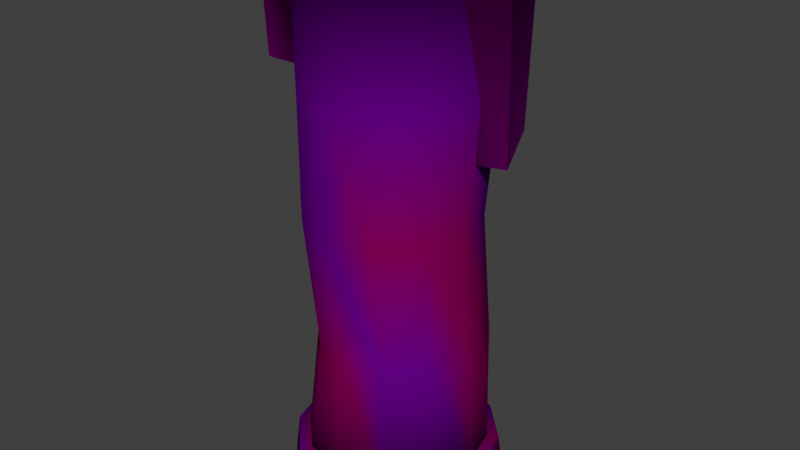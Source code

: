 # Source: BigTubePipe.blend  (saved by Blender 4.0.36; exported with 4.5.12 LTS)
import bpy
from mathutils import Matrix  # noqa: F401  (used for matrix-valued properties, if any)

bpy.ops.wm.read_factory_settings(use_empty=True)
scene = bpy.context.scene
scene.name = 'Scene'

# ---- collections
col_collection = bpy.data.collections.new('Collection'); scene.collection.children.link(col_collection)

# ---- images (referenced by path relative to the original .blend; pixels are not part of the script)
import os
ASSET_DIR = os.environ.get("B2B_ASSET_DIR", "")  # directory of the original .blend (textures are referenced by path, not embedded)
HERE = os.path.dirname(os.path.abspath(__file__))  # packed textures are extracted next to this script under _unpacked/

def load_image(name, relpath, width, height, colorspace="sRGB"):
    """Load a texture the original file referenced (path relative to the .blend, or extracted next to this script)."""
    p = next((c for c in (os.path.join(HERE, relpath), os.path.join(ASSET_DIR, relpath)) if relpath and os.path.exists(c)), "")
    if p:
        img = bpy.data.images.load(p, check_existing=True)
        img.name = name
    else:  # same state as the original file: an image datablock whose file is absent (Cycles renders it pink)
        img = bpy.data.images.new(name, width, height)
        img.source = "FILE"
        img.filepath = "//" + (relpath or name)
    img.colorspace_settings.name = colorspace
    return img
img_untitled = load_image('Untitled', 'big_tube_pipe.png', 1024, 1024, 'sRGB')

# ---- materials (node trees are filled in below, after node groups)
mat_material = bpy.data.materials.new('Material')
mat_material.alpha_threshold = 0.0
mat_material.use_transparent_shadow = False
mat_material.line_color = (0.0, 0.0, 0.0, 1.0)

# ---- material node trees
mat_material.use_nodes = True; mat_material.node_tree.nodes.clear()
_N = mat_material.node_tree.nodes; _L = mat_material.node_tree.links
n0 = _N.new('ShaderNodeOutputMaterial'); n0.name = 'Material Output'; n0.location = (354, 300)
n1 = _N.new('ShaderNodeBsdfPrincipled'); n1.name = 'Principled BSDF'; n1.location = (64, 300)
n1.distribution = 'GGX'
n1.subsurface_method = 'RANDOM_WALK_SKIN'
n1.inputs[2].default_value = 1.0
n1.inputs[3].default_value = 1.45
n1.inputs[13].default_value = 0.0
n1.inputs[27].default_value = (0.0, 0.0, 0.0, 1.0)
n1.inputs[28].default_value = 1.0
n2 = _N.new('ShaderNodeMix'); n2.name = 'Mix'; n2.location = (-156, 320)
n2.data_type = 'RGBA'
n2.blend_type = 'MULTIPLY'
n2.inputs[0].default_value = 1.0
n3 = _N.new('ShaderNodeVertexColor'); n3.name = 'Color Attribute'; n3.location = (-404, 85)
n4 = _N.new('ShaderNodeTexImage'); n4.name = 'Image Texture'; n4.location = (-432, 404)
n4.image = img_untitled
n4.interpolation = 'Closest'
_L.new(n1.outputs[0], n0.inputs[0])
_L.new(n2.outputs[2], n1.inputs[0])
_L.new(n3.outputs[0], n2.inputs[7])
_L.new(n4.outputs[0], n2.inputs[6])
n0.is_active_output = True

# ---- world
world_world = bpy.data.worlds.new('World'); scene.world = world_world
world_world.use_nodes = True; world_world.node_tree.nodes.clear()
_N = world_world.node_tree.nodes; _L = world_world.node_tree.links
n0 = _N.new('ShaderNodeOutputWorld'); n0.name = 'World Output'; n0.location = (300, 300)
n1 = _N.new('ShaderNodeBackground'); n1.name = 'Background'; n1.location = (10, 300)
n1.inputs[0].default_value = (0.05088, 0.05088, 0.05088, 1.0)
_L.new(n1.outputs[0], n0.inputs[0])
n0.is_active_output = True
world_world.color = (0.05088, 0.05088, 0.05088)
world_world.use_sun_shadow = False
world_world.sun_shadow_jitter_overblur = 0.0

# ---- meshes
me_cylinder = bpy.data.meshes.new('Cylinder')
me_cylinder.from_pydata([(1.062, -0.0797, 1.806), (0.0, 1.078, 6.0), (0.9374, -0.03141, 3.17), (0.5388, 0.9333, 6.0), (1.096, -0.06814, 4.672), (0.9333, 0.5388, 6.0), (0.9123, 0.4994, 1.809), (1.078, 0.0, 6.0), (0.7945, 0.4927, 3.174), (0.9333, -0.5388, 6.0), (0.9553, 0.4649, 4.668), (0.5388, -0.9333, 6.0), (0.5872, 0.7113, 1.782), (0.0, -1.078, 6.0), (0.3989, 0.8587, 3.189), (-0.5388, -0.9333, 6.0), (0.5704, 0.8498, 4.66), (-0.9333, -0.5388, 6.0), (0.04478, 0.9907, 4.648), (-1.078, 0.0, 6.0), (-0.1348, 0.99, 3.193), (-0.9333, 0.5388, 6.0), (0.06469, 0.8622, 1.725), (-0.5388, 0.9333, 6.0), (0.0, 1.064, 0.307), (0.533, 0.9212, 0.3057), (0.9232, 0.531, 0.3022), (1.066, -0.001962, 0.2973), (0.9232, -0.5349, 0.2925), (0.533, -0.9251, 0.289), (0.0, -1.068, 0.2877), (-0.533, -0.9251, 0.289), (-0.9232, -0.5349, 0.2925), (-1.066, -0.001962, 0.2973), (-0.9232, 0.531, 0.3022), (-0.533, 0.9212, 0.3057), (0.0, 0.9514, -0.1656), (0.4748, 0.8242, -0.1667), (0.8223, 0.4767, -0.1698), (0.9495, 0.001962, -0.1741), (0.8223, -0.4728, -0.1784), (0.4748, -0.8203, -0.1816), (0.0, -0.9475, -0.1827), (-0.4748, -0.8203, -0.1816), (-0.8223, -0.4728, -0.1784), (-0.9495, 0.001962, -0.1741), (-0.8223, 0.4767, -0.1698), (-0.4748, 0.8242, -0.1667), (0.0, 1.205, 0.2921), (0.6035, 1.043, 0.2907), (1.045, 0.6015, 0.2867), (1.207, -0.001962, 0.2812), (1.045, -0.6054, 0.2758), (0.6035, -1.047, 0.2718), (0.0, -1.209, 0.2703), (-0.6035, -1.047, 0.2718), (-1.045, -0.6054, 0.2758), (-1.207, -0.001962, 0.2812), (-1.045, 0.6015, 0.2867), (-0.6035, 1.043, 0.2907), (0.9552, -0.6179, 4.673), (0.7945, -0.5332, 3.173), (0.917, -0.5777, 1.818), (0.5703, -1.019, 4.667), (0.4045, -0.8902, 3.172), (0.5286, -0.9295, 1.786), (0.04468, -1.144, 4.653), (-0.1279, -1.022, 3.16), (0.1085, -1.056, 1.736), (-0.4809, -0.9788, 4.638), (-0.5708, -0.8841, 3.183), (-0.3161, -0.9266, 1.721), (-0.8657, -0.5867, 4.628), (-0.9605, -0.507, 3.172), (-0.7019, -0.5671, 1.669), (-1.007, -0.06086, 4.625), (-1.103, 0.008097, 3.168), (-0.8431, -0.06903, 1.65), (-0.8657, 0.4649, 4.628), (-0.9605, 0.5191, 3.173), (-0.7007, 0.429, 1.66), (-0.4809, 0.8498, 4.637), (-0.5709, 0.8828, 3.188), (-0.3111, 0.7885, 1.683), (-4.237e-10, 1.26, -0.142), (0.6292, 1.092, -0.1436), (1.09, 0.6312, -0.1477), (1.258, 0.001962, -0.1534), (1.09, -0.6273, -0.1591), (0.6292, -1.088, -0.1632), (-4.237e-10, -1.256, -0.1648), (-0.6292, -1.088, -0.1632), (-1.09, -0.6273, -0.1591), (-1.258, 0.001962, -0.1534), (-1.09, 0.6312, -0.1477), (-0.6292, 1.092, -0.1436), (0.09134, -0.06992, 1.865), (-1.39, -0.4529, 4.714), (-1.39, -0.5361, 6.094), (-1.39, 0.4529, 4.714), (-1.39, 0.5361, 6.094), (-0.8496, -0.4529, 4.714), (-0.8496, -0.5361, 6.094), (-0.8496, 0.4529, 4.714), (-0.8496, 0.5361, 6.094), (0.9396, 0.9521, 4.038), (0.9385, 1.062, 6.137), (1.302, 0.1251, 3.963), (1.451, -0.1519, 6.124), (0.4466, 0.7331, 4.072), (0.3278, 0.8031, 6.172), (0.8087, -0.09382, 3.997), (0.8405, -0.4103, 6.159)], [], [(18, 1, 3, 16), (16, 3, 5, 10), (10, 5, 7, 4), (4, 7, 9, 60), (60, 9, 11, 63), (63, 11, 13, 66), (66, 13, 15, 69), (69, 15, 17, 72), (72, 17, 19, 75), (75, 19, 21, 78), (78, 21, 23, 81), (81, 23, 1, 18), (83, 24, 35), (29, 30, 54, 53), (26, 27, 51, 50), (33, 34, 58, 57), (30, 31, 55, 54), (27, 28, 52, 51), (34, 35, 59, 58), (24, 25, 49, 48), (31, 32, 56, 55), (28, 29, 53, 52), (35, 24, 48, 59), (25, 26, 50, 49), (32, 33, 57, 56), (42, 43, 96), (95, 59, 48, 84), (94, 58, 59, 95), (93, 57, 58, 94), (92, 56, 57, 93), (91, 55, 56, 92), (90, 54, 55, 91), (89, 53, 54, 90), (88, 52, 53, 89), (87, 51, 52, 88), (86, 50, 51, 87), (85, 49, 50, 86), (84, 48, 49, 85), (83, 20, 22), (82, 81, 18, 20), (34, 80, 83, 35), (80, 79, 82, 83), (79, 78, 81, 82), (33, 77, 80, 34), (77, 76, 79, 80), (76, 75, 78, 79), (32, 74, 77, 33), (74, 73, 76, 77), (73, 72, 75, 76), (31, 71, 74, 32), (71, 70, 73, 74), (70, 69, 72, 73), (30, 68, 71, 31), (68, 67, 70, 71), (67, 66, 69, 70), (29, 65, 68, 30), (65, 64, 67, 68), (64, 63, 66, 67), (28, 62, 65, 29), (62, 61, 64, 65), (61, 60, 63, 64), (27, 0, 62, 28), (0, 2, 61, 62), (2, 4, 60, 61), (26, 6, 0, 27), (6, 8, 2, 0), (8, 10, 4, 2), (12, 26, 25), (12, 8, 6), (14, 16, 10, 8), (24, 22, 12, 25), (22, 20, 14, 12), (20, 18, 16, 14), (37, 36, 84, 85), (38, 37, 85, 86), (39, 38, 86, 87), (40, 39, 87, 88), (41, 40, 88, 89), (42, 41, 89, 90), (43, 42, 90, 91), (44, 43, 91, 92), (45, 44, 92, 93), (46, 45, 93, 94), (47, 46, 94, 95), (36, 47, 95, 84), (39, 40, 96), (46, 47, 96), (36, 37, 96), (43, 44, 96), (40, 41, 96), (47, 36, 96), (37, 38, 96), (44, 45, 96), (41, 42, 96), (38, 39, 96), (45, 46, 96), (97, 98, 100, 99), (99, 100, 104, 103), (103, 104, 102, 101), (101, 102, 98, 97), (99, 103, 101, 97), (105, 106, 108, 107), (107, 108, 112, 111), (111, 112, 110, 109), (109, 110, 106, 105), (107, 111, 109, 105), (12, 6, 26), (12, 14, 8), (83, 82, 20), (83, 22, 24)])
me_cylinder.polygons.foreach_set('use_smooth', [1, 1, 1, 1, 1, 1, 1, 1, 1, 1, 1, 1, 1, 1, 1, 1, 1, 1, 1, 1, 1, 1, 1, 1, 1, 1, 1, 1, 1, 1, 1, 1, 1, 1, 1, 1, 1, 1, 1, 1, 1, 1, 1, 1, 1, 1, 1, 1, 1, 1, 1, 1, 1, 1, 1, 1, 1, 1, 1, 1, 1, 1, 1, 1, 1, 1, 1, 1, 1, 1, 1, 1, 1, 1, 1, 1, 1, 1, 1, 1, 1, 1, 1, 1, 1, 1, 1, 1, 1, 1, 1, 1, 1, 1, 1, 1, 0, 0, 0, 0, 0, 0, 0, 0, 0, 0, 1, 1, 1, 1])
_uv = me_cylinder.uv_layers.new(name='UVMap')
_uv.uv.foreach_set('vector', [0.9591, 0.5213, 0.9591, 0.9785, 0.8783, 0.9785, 0.8783, 0.5213, 0.8783, 0.5213, 0.8783, 0.9785, 0.7974, 0.9785, 0.7974, 0.5213, 0.7974, 0.5213, 0.7974, 0.9785, 0.7166, 0.9785, 0.7166, 0.5213, 0.7166, 0.5213, 0.7166, 0.9785, 0.6357, 0.9785, 0.6357, 0.5213, 0.6357, 0.5213, 0.6357, 0.9785, 0.5549, 0.9785, 0.5549, 0.5213, 0.5549, 0.5213, 0.5549, 0.9785, 0.4741, 0.9785, 0.4741, 0.5213, 0.4741, 0.5213, 0.4741, 0.9785, 0.3932, 0.9785, 0.3932, 0.5213, 0.3932, 0.5213, 0.3932, 0.9785, 0.3124, 0.9785, 0.3124, 0.5213, 1.282, 0.5213, 1.282, 0.9785, 1.202, 0.9785, 1.202, 0.5213, 1.202, 0.5213, 1.202, 0.9785, 1.121, 0.9785, 1.121, 0.5213, 1.121, 0.5213, 1.121, 0.9785, 1.04, 0.9785, 1.04, 0.5213, 1.04, 0.5213, 1.04, 0.9785, 0.9591, 0.9785, 0.9591, 0.5213, 0.7439, 0.9767, 0.663, 0.5195, 0.7439, 0.5195, 0.2187, 0.1918, 0.1691, 0.1631, 0.1729, 0.1489, 0.2291, 0.1814, 0.2187, 0.3483, 0.2474, 0.2987, 0.2616, 0.3025, 0.2291, 0.3587, 0.03351, 0.2414, 0.03351, 0.2987, 0.01936, 0.3025, 0.01936, 0.2376, 0.1691, 0.1631, 0.1118, 0.1631, 0.108, 0.1489, 0.1729, 0.1489, 0.2474, 0.2987, 0.2474, 0.2414, 0.2616, 0.2376, 0.2616, 0.3025, 0.03351, 0.2987, 0.06217, 0.3483, 0.05181, 0.3587, 0.01936, 0.3025, 0.1118, 0.377, 0.1691, 0.377, 0.1729, 0.3911, 0.108, 0.3911, 0.1118, 0.1631, 0.06217, 0.1918, 0.05181, 0.1814, 0.108, 0.1489, 0.2474, 0.2414, 0.2187, 0.1918, 0.2291, 0.1814, 0.2616, 0.2376, 0.06217, 0.3483, 0.1118, 0.377, 0.108, 0.3911, 0.05181, 0.3587, 0.1691, 0.377, 0.2187, 0.3483, 0.2291, 0.3587, 0.1729, 0.3911, 0.06217, 0.1918, 0.03351, 0.2414, 0.01936, 0.2376, 0.05181, 0.1814, 0.4545, 0.0802, 0.38, 0.1002, 0.4545, 0.2293, 0.264, 0.5211, 0.264, 0.4188, 0.3436, 0.4188, 0.3436, 0.5211, 0.1844, 0.5211, 0.1844, 0.4188, 0.264, 0.4188, 0.264, 0.5211, 0.1048, 0.5211, 0.1048, 0.4188, 0.1844, 0.4188, 0.1844, 0.5211, 0.02521, 0.5211, 0.02521, 0.4188, 0.1048, 0.4188, 0.1048, 0.5211, 0.9009, 0.5211, 0.9009, 0.4188, 0.9805, 0.4188, 0.9805, 0.5211, 0.8213, 0.5211, 0.8213, 0.4188, 0.9009, 0.4188, 0.9009, 0.5211, 0.7417, 0.5211, 0.7417, 0.4188, 0.8213, 0.4188, 0.8213, 0.5211, 0.6621, 0.5211, 0.6621, 0.4188, 0.7417, 0.4188, 0.7417, 0.5211, 0.5825, 0.5211, 0.5825, 0.4188, 0.6621, 0.4188, 0.6621, 0.5211, 0.5029, 0.5211, 0.5029, 0.4188, 0.5825, 0.4188, 0.5825, 0.5211, 0.4233, 0.5211, 0.4233, 0.4188, 0.5029, 0.4188, 0.5029, 0.5211, 0.3436, 0.5211, 0.3436, 0.4188, 0.4233, 0.4188, 0.4233, 0.5211, 0.2928, 0.5188, 0.2119, 0.976, 0.2119, 0.5188, 0.7439, 0.522, 0.7439, 0.9792, 0.663, 0.9792, 0.663, 0.522, 0.8247, 0.5195, 0.8247, 0.9767, 0.7439, 0.9767, 0.7439, 0.5195, 0.3736, 0.5188, 0.3736, 0.976, 0.2928, 0.976, 0.2928, 0.5188, 0.8247, 0.522, 0.8247, 0.9792, 0.7439, 0.9792, 0.7439, 0.522, 0.9056, 0.5195, 0.9056, 0.9767, 0.8247, 0.9767, 0.8247, 0.5195, 0.4545, 0.5188, 0.4545, 0.976, 0.3736, 0.976, 0.3736, 0.5188, 0.9056, 0.522, 0.9056, 0.9792, 0.8247, 0.9792, 0.8247, 0.522, 0.9864, 0.5195, 0.9864, 0.9767, 0.9056, 0.9767, 0.9056, 0.5195, 0.5353, 0.5188, 0.5353, 0.976, 0.4545, 0.976, 0.4545, 0.5188, 0.9864, 0.522, 0.9864, 0.9792, 0.9056, 0.9792, 0.9056, 0.522, 0.09713, 0.5195, 0.09713, 0.9767, 0.01628, 0.9767, 0.01628, 0.5195, -0.354, 0.5188, -0.354, 0.976, -0.4348, 0.976, -0.4348, 0.5188, 0.09713, 0.522, 0.09713, 0.9792, 0.01628, 0.9792, 0.01628, 0.522, 0.178, 0.5195, 0.178, 0.9767, 0.09713, 0.9767, 0.09713, 0.5195, -0.2731, 0.5188, -0.2731, 0.976, -0.354, 0.976, -0.354, 0.5188, 0.178, 0.522, 0.178, 0.9792, 0.09713, 0.9792, 0.09713, 0.522, 0.2588, 0.5195, 0.2588, 0.9767, 0.178, 0.9767, 0.178, 0.5195, -0.1923, 0.5188, -0.1923, 0.976, -0.2731, 0.976, -0.2731, 0.5188, 0.2588, 0.522, 0.2588, 0.9792, 0.178, 0.9792, 0.178, 0.522, 0.3397, 0.5195, 0.3397, 0.9767, 0.2588, 0.9767, 0.2588, 0.5195, -0.1114, 0.5188, -0.1114, 0.976, -0.1923, 0.976, -0.1923, 0.5188, 0.3397, 0.522, 0.3397, 0.9792, 0.2588, 0.9792, 0.2588, 0.522, 0.4205, 0.5195, 0.4205, 0.9767, 0.3397, 0.9767, 0.3397, 0.5195, -0.0306, 0.5188, -0.0306, 0.976, -0.1114, 0.976, -0.1114, 0.5188, 0.4205, 0.522, 0.4205, 0.9792, 0.3397, 0.9792, 0.3397, 0.522, 0.5013, 0.5195, 0.5013, 0.9767, 0.4205, 0.9767, 0.4205, 0.5195, 0.05024, 0.5188, 0.05024, 0.976, -0.0306, 0.976, -0.0306, 0.5188, 0.5013, 0.522, 0.5013, 0.9792, 0.4205, 0.9792, 0.4205, 0.522, 0.5822, 0.9767, 0.5013, 0.5195, 0.5822, 0.5195, 0.1311, 0.5188, 0.05024, 0.976, 0.05024, 0.5188, 0.5822, 0.522, 0.5822, 0.9792, 0.5013, 0.9792, 0.5013, 0.522, 0.663, 0.5195, 0.663, 0.9767, 0.5822, 0.9767, 0.5822, 0.5195, 0.2119, 0.5188, 0.2119, 0.976, 0.1311, 0.976, 0.1311, 0.5188, 0.663, 0.522, 0.663, 0.9792, 0.5822, 0.9792, 0.5822, 0.522, 0.1981, 0.3573, 0.1446, 0.3716, 0.1446, 0.4005, 0.2125, 0.3824, 0.2372, 0.3182, 0.1981, 0.3573, 0.2125, 0.3824, 0.2622, 0.3327, 0.2515, 0.2648, 0.2372, 0.3182, 0.2622, 0.3327, 0.2804, 0.2648, 0.2372, 0.2114, 0.2515, 0.2648, 0.2804, 0.2648, 0.2622, 0.1969, 0.1981, 0.1723, 0.2372, 0.2114, 0.2622, 0.1969, 0.2125, 0.1472, 0.1446, 0.158, 0.1981, 0.1723, 0.2125, 0.1472, 0.1446, 0.129, 0.09124, 0.1723, 0.1446, 0.158, 0.1446, 0.129, 0.07676, 0.1472, 0.05214, 0.2114, 0.09124, 0.1723, 0.07676, 0.1472, 0.02706, 0.1969, 0.03783, 0.2648, 0.05214, 0.2114, 0.02706, 0.1969, 0.008868, 0.2648, 0.05214, 0.3182, 0.03783, 0.2648, 0.008868, 0.2648, 0.02706, 0.3327, 0.09124, 0.3573, 0.05214, 0.3182, 0.02706, 0.3327, 0.07676, 0.3824, 0.1446, 0.3716, 0.09124, 0.3573, 0.07676, 0.3824, 0.1446, 0.4005, 0.6036, 0.2293, 0.5837, 0.1547, 0.4545, 0.2293, 0.3254, 0.3038, 0.38, 0.3584, 0.4545, 0.2293, 0.4545, 0.3784, 0.5291, 0.3584, 0.4545, 0.2293, 0.38, 0.1002, 0.3254, 0.1547, 0.4545, 0.2293, 0.5837, 0.1547, 0.5291, 0.1002, 0.4545, 0.2293, 0.38, 0.3584, 0.4545, 0.3784, 0.4545, 0.2293, 0.5291, 0.3584, 0.5837, 0.3038, 0.4545, 0.2293, 0.3254, 0.1547, 0.3055, 0.2293, 0.4545, 0.2293, 0.5291, 0.1002, 0.4545, 0.0802, 0.4545, 0.2293, 0.5837, 0.3038, 0.6036, 0.2293, 0.4545, 0.2293, 0.3055, 0.2293, 0.3254, 0.3038, 0.4545, 0.2293, 0.2, 0.6868, 0.4217, 0.6868, 0.4217, 0.986, 0.2, 0.986, 0.2, 0.6868, 0.4217, 0.6868, 0.4217, 0.986, 0.2, 0.986, 0.2, 0.6868, 0.4217, 0.6868, 0.4217, 0.986, 0.2, 0.986, 0.2002, 0.6889, 0.1982, 0.5234, 0.3784, 0.5222, 0.3795, 0.7018, 0.2, 0.6868, 0.4217, 0.6868, 0.4217, 0.986, 0.2, 0.986, 0.2, 0.6868, 0.4217, 0.6868, 0.4217, 0.986, 0.2, 0.986, 0.2, 0.6868, 0.4217, 0.6868, 0.4217, 0.986, 0.2, 0.986, 0.2, 0.6868, 0.4217, 0.6868, 0.4217, 0.986, 0.2, 0.986, 0.2002, 0.6889, 0.1982, 0.5234, 0.3784, 0.5222, 0.3795, 0.7018, 0.2, 0.6868, 0.4217, 0.6868, 0.4217, 0.986, 0.2, 0.986, 0.5822, 0.9767, 0.5013, 0.9767, 0.5013, 0.5195, 0.1311, 0.5188, 0.1311, 0.976, 0.05024, 0.976, 0.2928, 0.5188, 0.2928, 0.976, 0.2119, 0.976, 0.7439, 0.9767, 0.663, 0.9767, 0.663, 0.5195])
_ca = me_cylinder.color_attributes.new('Attribute', 'BYTE_COLOR', 'CORNER')
_ca.data.foreach_set('color', [0.2423, 0.09759, 0.09306, 1.0, 0.009721, 0.01229, 0.01521, 1.0, 0.009721, 0.01229, 0.01521, 1.0, 0.1356, 0.1878, 0.2542, 1.0, 0.1356, 0.1878, 0.2542, 1.0, 0.009721, 0.01229, 0.01521, 1.0, 0.009721, 0.01229, 0.01521, 1.0, 0.1356, 0.1878, 0.2542, 1.0, 0.1356, 0.1878, 0.2542, 1.0, 0.009721, 0.01229, 0.01521, 1.0, 0.009721, 0.01229, 0.01521, 1.0, 0.1356, 0.1878, 0.2542, 1.0, 0.1356, 0.1878, 0.2542, 1.0, 0.009721, 0.01229, 0.01521, 1.0, 0.009721, 0.01229, 0.01521, 1.0, 0.1356, 0.1878, 0.2542, 1.0, 0.1356, 0.1878, 0.2542, 1.0, 0.009721, 0.01229, 0.01521, 1.0, 0.009721, 0.01229, 0.01521, 1.0, 0.1356, 0.1878, 0.2542, 1.0, 0.1356, 0.1878, 0.2542, 1.0, 0.009721, 0.01229, 0.01521, 1.0, 0.009721, 0.01229, 0.01521, 1.0, 0.1356, 0.1878, 0.2542, 1.0, 0.1356, 0.1878, 0.2542, 1.0, 0.009721, 0.01229, 0.01521, 1.0, 0.009721, 0.01229, 0.01521, 1.0, 0.1356, 0.1878, 0.2542, 1.0, 0.1356, 0.1878, 0.2542, 1.0, 0.009721, 0.01229, 0.01521, 1.0, 0.02122, 0.01681, 0.01938, 1.0, 0.1356, 0.1878, 0.2542, 1.0, 0.1356, 0.1878, 0.2542, 1.0, 0.02122, 0.01681, 0.01938, 1.0, 0.009721, 0.01229, 0.01521, 1.0, 0.2423, 0.09759, 0.09306, 1.0, 0.2423, 0.09759, 0.09306, 1.0, 0.009721, 0.01229, 0.01521, 1.0, 0.02122, 0.01681, 0.01938, 1.0, 0.2423, 0.09759, 0.09306, 1.0, 0.2423, 0.09759, 0.09306, 1.0, 0.02122, 0.01681, 0.01938, 1.0, 0.009721, 0.01229, 0.01521, 1.0, 0.2423, 0.09759, 0.09306, 1.0, 0.2423, 0.09759, 0.09306, 1.0, 0.009721, 0.01229, 0.01521, 1.0, 0.009721, 0.01229, 0.01521, 1.0, 0.2423, 0.09759, 0.09306, 1.0, 0.1356, 0.1878, 0.2542, 1.0, 0.009721, 0.01229, 0.01521, 1.0, 0.009721, 0.01229, 0.01521, 1.0, 0.1022, 0.1413, 0.1912, 1.0, 0.1746, 0.07227, 0.07036, 1.0, 0.1022, 0.1413, 0.1912, 1.0, 0.1022, 0.1413, 0.1912, 1.0, 0.1746, 0.07227, 0.07036, 1.0, 0.1746, 0.07227, 0.07036, 1.0, 0.1022, 0.1413, 0.1912, 1.0, 0.1746, 0.07227, 0.07036, 1.0, 0.1022, 0.1413, 0.1912, 1.0, 0.1746, 0.07227, 0.07036, 1.0, 0.1746, 0.07227, 0.07036, 1.0, 0.1022, 0.1413, 0.1912, 1.0, 0.1746, 0.07227, 0.07036, 1.0, 0.1746, 0.07227, 0.07036, 1.0, 0.1022, 0.1413, 0.1912, 1.0, 0.1022, 0.1413, 0.1912, 1.0, 0.1746, 0.07227, 0.07036, 1.0, 0.1022, 0.1413, 0.1912, 1.0, 0.1022, 0.1413, 0.1912, 1.0, 0.1022, 0.1413, 0.1912, 1.0, 0.1746, 0.07227, 0.07036, 1.0, 0.1746, 0.07227, 0.07036, 1.0, 0.1022, 0.1413, 0.1912, 1.0, 0.1746, 0.07227, 0.07036, 1.0, 0.1022, 0.1413, 0.1912, 1.0, 0.1022, 0.1413, 0.1912, 1.0, 0.1022, 0.1413, 0.1912, 1.0, 0.1022, 0.1413, 0.1912, 1.0, 0.1746, 0.07227, 0.07036, 1.0, 0.1746, 0.07227, 0.07036, 1.0, 0.1022, 0.1413, 0.1912, 1.0, 0.1022, 0.1413, 0.1912, 1.0, 0.1022, 0.1413, 0.1912, 1.0, 0.1022, 0.1413, 0.1912, 1.0, 0.1022, 0.1413, 0.1912, 1.0, 0.1022, 0.1413, 0.1912, 1.0, 0.1746, 0.07227, 0.07036, 1.0, 0.1022, 0.1413, 0.1912, 1.0, 0.1022, 0.1413, 0.1912, 1.0, 0.1022, 0.1413, 0.1912, 1.0, 0.1022, 0.1413, 0.1912, 1.0, 0.1746, 0.07227, 0.07036, 1.0, 0.1746, 0.07227, 0.07036, 1.0, 0.1022, 0.1413, 0.1912, 1.0, 0.1746, 0.07227, 0.07036, 1.0, 0.1022, 0.1413, 0.1912, 1.0, 0.1022, 0.1413, 0.1912, 1.0, 0.1022, 0.1413, 0.1912, 1.0, 0.03955, 0.02315, 0.02519, 1.0, 0.01681, 0.01521, 0.0185, 1.0, 0.0, 0.0, 0.0, 1.0, 0.05951, 0.03071, 0.0319, 1.0, 0.1022, 0.1413, 0.1912, 1.0, 0.1022, 0.1413, 0.1912, 1.0, 0.05951, 0.03071, 0.0319, 1.0, 0.05951, 0.03071, 0.0319, 1.0, 0.1022, 0.1413, 0.1912, 1.0, 0.1022, 0.1413, 0.1912, 1.0, 0.05951, 0.03071, 0.0319, 1.0, 0.05951, 0.03071, 0.0319, 1.0, 0.1022, 0.1413, 0.1912, 1.0, 0.1022, 0.1413, 0.1912, 1.0, 0.05951, 0.03071, 0.0319, 1.0, 0.05951, 0.03071, 0.0319, 1.0, 0.05951, 0.03071, 0.0319, 1.0, 0.1022, 0.1413, 0.1912, 1.0, 0.05951, 0.03071, 0.0319, 1.0, 0.05951, 0.03071, 0.0319, 1.0, 0.1022, 0.1413, 0.1912, 1.0, 0.05951, 0.03071, 0.0319, 1.0, 0.05951, 0.03071, 0.0319, 1.0, 0.05951, 0.03071, 0.0319, 1.0, 0.1022, 0.1413, 0.1912, 1.0, 0.1022, 0.1413, 0.1912, 1.0, 0.05951, 0.03071, 0.0319, 1.0, 0.05951, 0.03071, 0.0319, 1.0, 0.1022, 0.1413, 0.1912, 1.0, 0.1022, 0.1413, 0.1912, 1.0, 0.05951, 0.03071, 0.0319, 1.0, 0.05951, 0.03071, 0.0319, 1.0, 0.1022, 0.1413, 0.1912, 1.0, 0.1022, 0.1413, 0.1912, 1.0, 0.05951, 0.03071, 0.0319, 1.0, 0.05951, 0.03071, 0.0319, 1.0, 0.1022, 0.1413, 0.1912, 1.0, 0.1022, 0.1413, 0.1912, 1.0, 0.05951, 0.03071, 0.0319, 1.0, 0.05951, 0.03071, 0.0319, 1.0, 0.05951, 0.03071, 0.0319, 1.0, 0.1022, 0.1413, 0.1912, 1.0, 0.05951, 0.03071, 0.0319, 1.0, 0.05951, 0.03071, 0.0319, 1.0, 0.1022, 0.1413, 0.1912, 1.0, 0.05951, 0.03071, 0.0319, 1.0, 0.05951, 0.03071, 0.0319, 1.0, 0.05951, 0.03071, 0.0319, 1.0, 0.1022, 0.1413, 0.1912, 1.0, 0.1022, 0.1413, 0.1912, 1.0, 0.05951, 0.03071, 0.0319, 1.0, 0.1356, 0.1878, 0.2542, 1.0, 0.2423, 0.09759, 0.09306, 1.0, 0.1356, 0.1878, 0.2542, 1.0, 0.2423, 0.09759, 0.09306, 1.0, 0.2423, 0.09759, 0.09306, 1.0, 0.2423, 0.09759, 0.09306, 1.0, 0.2423, 0.09759, 0.09306, 1.0, 0.009721, 0.01229, 0.01521, 1.0, 0.1356, 0.1878, 0.2542, 1.0, 0.1356, 0.1878, 0.2542, 1.0, 0.009721, 0.01229, 0.01521, 1.0, 0.1356, 0.1878, 0.2542, 1.0, 0.2423, 0.09759, 0.09306, 1.0, 0.2423, 0.09759, 0.09306, 1.0, 0.1356, 0.1878, 0.2542, 1.0, 0.2423, 0.09759, 0.09306, 1.0, 0.2423, 0.09759, 0.09306, 1.0, 0.2423, 0.09759, 0.09306, 1.0, 0.2423, 0.09759, 0.09306, 1.0, 0.009721, 0.01229, 0.01521, 1.0, 0.1356, 0.1878, 0.2542, 1.0, 0.1356, 0.1878, 0.2542, 1.0, 0.009721, 0.01229, 0.01521, 1.0, 0.1356, 0.1878, 0.2542, 1.0, 0.1356, 0.1878, 0.2542, 1.0, 0.2423, 0.09759, 0.09306, 1.0, 0.1356, 0.1878, 0.2542, 1.0, 0.1356, 0.1878, 0.2542, 1.0, 0.2423, 0.09759, 0.09306, 1.0, 0.2423, 0.09759, 0.09306, 1.0, 0.2423, 0.09759, 0.09306, 1.0, 0.009721, 0.01229, 0.01521, 1.0, 0.2423, 0.09759, 0.09306, 1.0, 0.1356, 0.1878, 0.2542, 1.0, 0.009721, 0.01229, 0.01521, 1.0, 0.2423, 0.09759, 0.09306, 1.0, 0.1356, 0.1878, 0.2542, 1.0, 0.1356, 0.1878, 0.2542, 1.0, 0.1356, 0.1878, 0.2542, 1.0, 0.1356, 0.1878, 0.2542, 1.0, 0.1356, 0.1878, 0.2542, 1.0, 0.2423, 0.09759, 0.09306, 1.0, 0.1356, 0.1878, 0.2542, 1.0, 0.009721, 0.01229, 0.01521, 1.0, 0.2423, 0.09759, 0.09306, 1.0, 0.2423, 0.09759, 0.09306, 1.0, 0.009721, 0.01229, 0.01521, 1.0, 0.2423, 0.09759, 0.09306, 1.0, 0.1356, 0.1878, 0.2542, 1.0, 0.1356, 0.1878, 0.2542, 1.0, 0.2423, 0.09759, 0.09306, 1.0, 0.1356, 0.1878, 0.2542, 1.0, 0.1356, 0.1878, 0.2542, 1.0, 0.1356, 0.1878, 0.2542, 1.0, 0.1356, 0.1878, 0.2542, 1.0, 0.009721, 0.01229, 0.01521, 1.0, 0.2423, 0.09759, 0.09306, 1.0, 0.2423, 0.09759, 0.09306, 1.0, 0.009721, 0.01229, 0.01521, 1.0, 0.2423, 0.09759, 0.09306, 1.0, 0.1356, 0.1878, 0.2542, 1.0, 0.1356, 0.1878, 0.2542, 1.0, 0.2423, 0.09759, 0.09306, 1.0, 0.1356, 0.1878, 0.2542, 1.0, 0.1356, 0.1878, 0.2542, 1.0, 0.1356, 0.1878, 0.2542, 1.0, 0.1356, 0.1878, 0.2542, 1.0, 0.009721, 0.01229, 0.01521, 1.0, 0.1356, 0.1878, 0.2542, 1.0, 0.2423, 0.09759, 0.09306, 1.0, 0.009721, 0.01229, 0.01521, 1.0, 0.1356, 0.1878, 0.2542, 1.0, 0.2423, 0.09759, 0.09306, 1.0, 0.1356, 0.1878, 0.2542, 1.0, 0.2423, 0.09759, 0.09306, 1.0, 0.2423, 0.09759, 0.09306, 1.0, 0.1356, 0.1878, 0.2542, 1.0, 0.1356, 0.1878, 0.2542, 1.0, 0.1356, 0.1878, 0.2542, 1.0, 0.009721, 0.01229, 0.01521, 1.0, 0.1356, 0.1878, 0.2542, 1.0, 0.1356, 0.1878, 0.2542, 1.0, 0.009721, 0.01229, 0.01521, 1.0, 0.1356, 0.1878, 0.2542, 1.0, 0.2423, 0.09759, 0.09306, 1.0, 0.2423, 0.09759, 0.09306, 1.0, 0.1356, 0.1878, 0.2542, 1.0, 0.2423, 0.09759, 0.09306, 1.0, 0.1356, 0.1878, 0.2542, 1.0, 0.1356, 0.1878, 0.2542, 1.0, 0.2423, 0.09759, 0.09306, 1.0, 0.009721, 0.01229, 0.01521, 1.0, 0.2423, 0.09759, 0.09306, 1.0, 0.1356, 0.1878, 0.2542, 1.0, 0.009721, 0.01229, 0.01521, 1.0, 0.2423, 0.09759, 0.09306, 1.0, 0.2423, 0.09759, 0.09306, 1.0, 0.2423, 0.09759, 0.09306, 1.0, 0.1356, 0.1878, 0.2542, 1.0, 0.2423, 0.09759, 0.09306, 1.0, 0.1356, 0.1878, 0.2542, 1.0, 0.1356, 0.1878, 0.2542, 1.0, 0.2423, 0.09759, 0.09306, 1.0, 0.009721, 0.01229, 0.01521, 1.0, 0.2423, 0.09759, 0.09306, 1.0, 0.2423, 0.09759, 0.09306, 1.0, 0.009721, 0.01229, 0.01521, 1.0, 0.2423, 0.09759, 0.09306, 1.0, 0.1356, 0.1878, 0.2542, 1.0, 0.2423, 0.09759, 0.09306, 1.0, 0.2423, 0.09759, 0.09306, 1.0, 0.1356, 0.1878, 0.2542, 1.0, 0.1356, 0.1878, 0.2542, 1.0, 0.1356, 0.1878, 0.2542, 1.0, 0.2423, 0.09759, 0.09306, 1.0, 0.1356, 0.1878, 0.2542, 1.0, 0.009721, 0.01229, 0.01521, 1.0, 0.009721, 0.01229, 0.01521, 1.0, 0.1356, 0.1878, 0.2542, 1.0, 0.1356, 0.1878, 0.2542, 1.0, 0.2423, 0.09759, 0.09306, 1.0, 0.1356, 0.1878, 0.2542, 1.0, 0.1356, 0.1878, 0.2542, 1.0, 0.1356, 0.1878, 0.2542, 1.0, 0.1356, 0.1878, 0.2542, 1.0, 0.009721, 0.01229, 0.01521, 1.0, 0.1356, 0.1878, 0.2542, 1.0, 0.1356, 0.1878, 0.2542, 1.0, 0.009721, 0.01229, 0.01521, 1.0, 0.1356, 0.1878, 0.2542, 1.0, 0.2423, 0.09759, 0.09306, 1.0, 0.1356, 0.1878, 0.2542, 1.0, 0.1356, 0.1878, 0.2542, 1.0, 0.2423, 0.09759, 0.09306, 1.0, 0.2423, 0.09759, 0.09306, 1.0, 0.1356, 0.1878, 0.2542, 1.0, 0.1356, 0.1878, 0.2542, 1.0, 0.0865, 0.09759, 0.1274, 1.0, 0.0865, 0.09759, 0.1274, 1.0, 0.05951, 0.03071, 0.0319, 1.0, 0.05951, 0.03071, 0.0319, 1.0, 0.0865, 0.09759, 0.1274, 1.0, 0.0865, 0.09759, 0.1274, 1.0, 0.05951, 0.03071, 0.0319, 1.0, 0.05951, 0.03071, 0.0319, 1.0, 0.05951, 0.03071, 0.0319, 1.0, 0.0865, 0.09759, 0.1274, 1.0, 0.05951, 0.03071, 0.0319, 1.0, 0.05951, 0.03071, 0.0319, 1.0, 0.0865, 0.09759, 0.1274, 1.0, 0.05951, 0.03071, 0.0319, 1.0, 0.05951, 0.03071, 0.0319, 1.0, 0.05951, 0.03071, 0.0319, 1.0, 0.0865, 0.09759, 0.1274, 1.0, 0.0865, 0.09759, 0.1274, 1.0, 0.05951, 0.03071, 0.0319, 1.0, 0.05951, 0.03071, 0.0319, 1.0, 0.0865, 0.09759, 0.1274, 1.0, 0.0865, 0.09759, 0.1274, 1.0, 0.05951, 0.03071, 0.0319, 1.0, 0.05951, 0.03071, 0.0319, 1.0, 0.0865, 0.09759, 0.1274, 1.0, 0.0865, 0.09759, 0.1274, 1.0, 0.05951, 0.03071, 0.0319, 1.0, 0.05951, 0.03071, 0.0319, 1.0, 0.0865, 0.09759, 0.1274, 1.0, 0.0865, 0.09759, 0.1274, 1.0, 0.05951, 0.03071, 0.0319, 1.0, 0.05951, 0.03071, 0.0319, 1.0, 0.0865, 0.09759, 0.1274, 1.0, 0.0865, 0.09759, 0.1274, 1.0, 0.05951, 0.03071, 0.0319, 1.0, 0.05951, 0.03071, 0.0319, 1.0, 0.0865, 0.09759, 0.1274, 1.0, 0.0865, 0.09759, 0.1274, 1.0, 0.05951, 0.03071, 0.0319, 1.0, 0.05951, 0.03071, 0.0319, 1.0, 0.0865, 0.09759, 0.1274, 1.0, 0.0865, 0.09759, 0.1274, 1.0, 0.05951, 0.03071, 0.0319, 1.0, 0.05951, 0.03071, 0.0319, 1.0, 0.0865, 0.09759, 0.1274, 1.0, 0.0865, 0.09759, 0.1274, 1.0, 0.05951, 0.03071, 0.0319, 1.0, 0.05951, 0.03071, 0.0319, 1.0, 0.01681, 0.01521, 0.0185, 1.0, 0.01681, 0.01521, 0.0185, 1.0, 0.0, 0.0, 0.0, 1.0, 0.03955, 0.02315, 0.02519, 1.0, 0.01681, 0.01521, 0.0185, 1.0, 0.0, 0.0, 0.0, 1.0, 0.01681, 0.01521, 0.0185, 1.0, 0.03955, 0.02315, 0.02519, 1.0, 0.0, 0.0, 0.0, 1.0, 0.01681, 0.01521, 0.0185, 1.0, 0.01681, 0.01521, 0.0185, 1.0, 0.0, 0.0, 0.0, 1.0, 0.01681, 0.01521, 0.0185, 1.0, 0.01681, 0.01521, 0.0185, 1.0, 0.0, 0.0, 0.0, 1.0, 0.01681, 0.01521, 0.0185, 1.0, 0.01681, 0.01521, 0.0185, 1.0, 0.0, 0.0, 0.0, 1.0, 0.03955, 0.02315, 0.02519, 1.0, 0.03955, 0.02315, 0.02519, 1.0, 0.0, 0.0, 0.0, 1.0, 0.01681, 0.01521, 0.0185, 1.0, 0.03955, 0.02315, 0.02519, 1.0, 0.0, 0.0, 0.0, 1.0, 0.01681, 0.01521, 0.0185, 1.0, 0.03955, 0.02315, 0.02519, 1.0, 0.0, 0.0, 0.0, 1.0, 0.03955, 0.02315, 0.02519, 1.0, 0.01681, 0.01521, 0.0185, 1.0, 0.0, 0.0, 0.0, 1.0, 0.03955, 0.02315, 0.02519, 1.0, 0.03955, 0.02315, 0.02519, 1.0, 0.0, 0.0, 0.0, 1.0, 0.15, 0.1195, 0.1559, 1.0, 0.02122, 0.01681, 0.01938, 1.0, 0.02122, 0.01681, 0.01938, 1.0, 0.15, 0.1195, 0.1559, 1.0, 0.107, 0.08022, 0.09531, 1.0, 0.02122, 0.01681, 0.01938, 1.0, 0.02122, 0.01681, 0.01938, 1.0, 0.02122, 0.01681, 0.01938, 1.0, 0.02122, 0.01681, 0.01938, 1.0, 0.02122, 0.01681, 0.01938, 1.0, 0.02122, 0.01681, 0.01938, 1.0, 0.02122, 0.01681, 0.01938, 1.0, 0.02122, 0.01681, 0.01938, 1.0, 0.02122, 0.01681, 0.01938, 1.0, 0.02122, 0.01681, 0.01938, 1.0, 0.107, 0.08022, 0.09531, 1.0, 0.07421, 0.05613, 0.06663, 1.0, 0.02122, 0.01681, 0.01938, 1.0, 0.02122, 0.01681, 0.01938, 1.0, 0.07421, 0.05613, 0.06663, 1.0, 0.15, 0.1195, 0.1559, 1.0, 0.02122, 0.01681, 0.01938, 1.0, 0.02122, 0.01681, 0.01938, 1.0, 0.15, 0.1195, 0.1559, 1.0, 0.107, 0.08022, 0.09531, 1.0, 0.02122, 0.01681, 0.01938, 1.0, 0.02122, 0.01681, 0.01938, 1.0, 0.02122, 0.01681, 0.01938, 1.0, 0.02122, 0.01681, 0.01938, 1.0, 0.02122, 0.01681, 0.01938, 1.0, 0.02122, 0.01681, 0.01938, 1.0, 0.02122, 0.01681, 0.01938, 1.0, 0.02122, 0.01681, 0.01938, 1.0, 0.02122, 0.01681, 0.01938, 1.0, 0.02122, 0.01681, 0.01938, 1.0, 0.107, 0.08022, 0.09531, 1.0, 0.07421, 0.05613, 0.06663, 1.0, 0.02122, 0.01681, 0.01938, 1.0, 0.02122, 0.01681, 0.01938, 1.0, 0.07421, 0.05613, 0.06663, 1.0, 0.1356, 0.1878, 0.2542, 1.0, 0.2423, 0.09759, 0.09306, 1.0, 0.009721, 0.01229, 0.01521, 1.0, 0.1356, 0.1878, 0.2542, 1.0, 0.1356, 0.1878, 0.2542, 1.0, 0.1356, 0.1878, 0.2542, 1.0, 0.1356, 0.1878, 0.2542, 1.0, 0.2423, 0.09759, 0.09306, 1.0, 0.2423, 0.09759, 0.09306, 1.0, 0.1356, 0.1878, 0.2542, 1.0, 0.1356, 0.1878, 0.2542, 1.0, 0.009721, 0.01229, 0.01521, 1.0])
me_cylinder.materials.append(mat_material)
me_cylinder.use_paint_bone_selection = False
me_cylinder.use_paint_mask = True
me_cylinder.update()

# ---- objects
ob_cylinder = bpy.data.objects.new('Cylinder', me_cylinder)

# ---- transforms, parenting, visibility, modifiers, constraints
ob_cylinder.location = (0.0, 0.0, 0.0)

# ---- collection membership
col_collection.objects.link(ob_cylinder)

# ---- scene / render settings (as saved in the file)
scene.frame_start = 1; scene.frame_end = 250; scene.frame_set(60)
scene.render.engine = 'BLENDER_EEVEE_NEXT'
scene.cycles.sampling_pattern = 'TABULATED_SOBOL'
scene.view_settings.view_transform = 'Standard'
bpy.context.view_layer.update()

# ---- added for rendering (the .blend has no active camera and no usable light): camera, sun
cam_auto = bpy.data.cameras.new('AutoCamera')
cam_auto.lens = 50.0
cam_auto.sensor_width = 36.0
cam_auto.clip_end = 1000.0
ob_auto_camera = bpy.data.objects.new('AutoCamera', cam_auto)
scene.collection.objects.link(ob_auto_camera)
ob_auto_camera.location = (6.87903, -8.21626, 8.47344)
ob_auto_camera.rotation_euler = (1.09748, -7.21219e-08, 0.694738)
scene.camera = ob_auto_camera
light_auto_sun = bpy.data.lights.new('AutoSun', 'SUN')
light_auto_sun.energy = 3.0
light_auto_sun.angle = 0.0523599
ob_auto_sun = bpy.data.objects.new('AutoSun', light_auto_sun)
scene.collection.objects.link(ob_auto_sun)
ob_auto_sun.rotation_euler = (0.872665, 0.174533, 0.523599)
bpy.context.view_layer.update()
